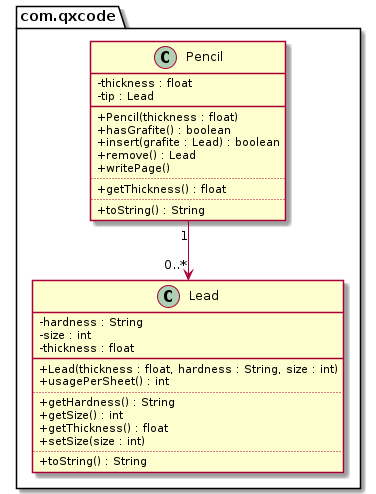

The diagram above was rendered by PlantUML. Its source (embedded in the PNG):
@startuml
skinparam ClassAttributeIconSize 0
package com.qxcode {
  class Lead {
    - hardness : String
    - size : int
    - thickness : float
    __
    + Lead(thickness : float, hardness : String, size : int)
    + usagePerSheet() : int
    ..
    + getHardness() : String
    + getSize() : int
    + getThickness() : float
    + setSize(size : int)
    ..
    + toString() : String
  }
  class Pencil {
    - thickness : float
    - tip : Lead
    __
    + Pencil(thickness : float)
    + hasGrafite() : boolean
    + insert(grafite : Lead) : boolean
    + remove() : Lead
    + writePage()
    ..
    + getThickness() : float
    ..
    + toString() : String
  }
}
Pencil "1" --> "0..*" Lead
@enduml